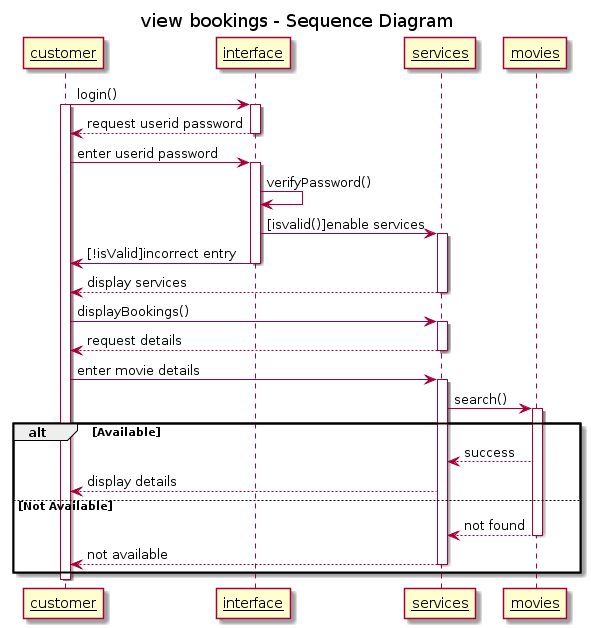

The diagram above was rendered by PlantUML. Its source (embedded in the PNG):
@startuml
title view bookings - Sequence Diagram
"<u>customer" as C -> "<u>interface" as UI: login()
activate C
activate UI
UI --> C : request userid password
deactivate UI
C -> UI : enter userid password
activate UI
UI -> UI : verifyPassword()
UI -> "<u>services" as S : [isvalid()]enable services
activate S
UI -> C : [!isValid]incorrect entry
deactivate UI
S --> C : display services
deactivate S
C -> S : displayBookings()
activate S
S --> C : request details
deactivate S
C -> S : enter movie details
activate S
S -> "<u>movies" as M : search()
activate M

alt Available
    M --> S : success
    S --> C : display details


else Not Available
    M --> S : not found
    deactivate M
    S --> C : not available
    deactivate S
end
deactivate C
@enduml